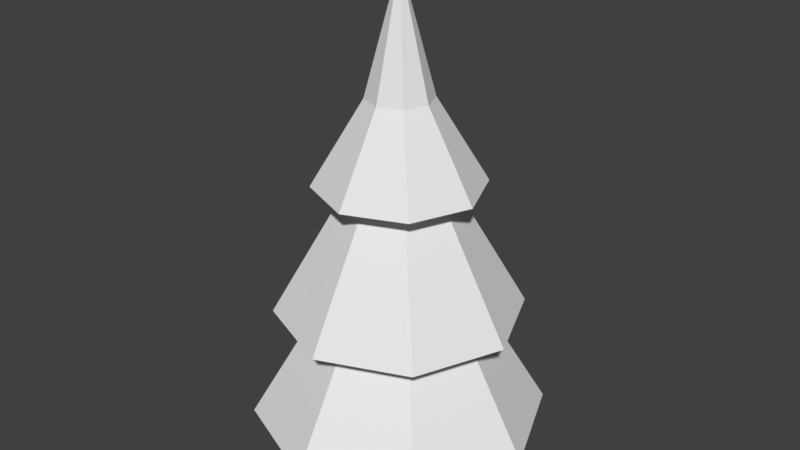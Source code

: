 # Source: tree.blend  (saved by Blender 2.78.0; exported with 4.5.12 LTS)
import bpy
from mathutils import Matrix  # noqa: F401  (used for matrix-valued properties, if any)

bpy.ops.wm.read_factory_settings(use_empty=True)
scene = bpy.context.scene
scene.name = 'Scene'

# ---- collections
col_collection_1 = bpy.data.collections.new('Collection 1'); scene.collection.children.link(col_collection_1)

# ---- world
world_world = bpy.data.worlds.new('World'); scene.world = world_world
world_world.color = (0.05088, 0.05088, 0.05088)
world_world.use_sun_shadow = False
world_world.sun_shadow_jitter_overblur = 0.0
world_world.cycles.sampling_method = 'MANUAL'

# ---- meshes
me_cylinder = bpy.data.meshes.new('Cylinder')
me_cylinder.from_pydata([(0.0, 0.4, 0.0), (0.0, 0.4, 1.639), (0.2828, 0.2828, 0.0), (0.2828, 0.2828, 1.639), (0.4, -1.748e-08, 0.0), (0.4, -1.748e-08, 1.639), (0.2828, -0.2828, 0.0), (0.2828, -0.2828, 1.639), (-3.497e-08, -0.4, 0.0), (-3.497e-08, -0.4, 1.639), (-0.2828, -0.2828, 0.0), (-0.2828, -0.2828, 1.639), (-0.4, 4.77e-09, 0.0), (-0.4, 4.77e-09, 1.639), (-0.2828, 0.2828, 0.0), (-0.2828, 0.2828, 1.639), (3.036e-08, 1.792, 0.4907), (1.267, 1.267, 0.4907), (1.792, -9.542e-08, 0.4907), (1.267, -1.267, 0.4907), (-1.263e-07, -1.792, 0.4907), (-1.267, -1.267, 0.4907), (-1.792, 4.291e-09, 0.4907), (-1.267, 1.267, 0.4907), (2.065e-08, 0.6666, 2.391), (0.4713, 0.4713, 2.391), (0.6666, -1.677e-08, 2.391), (0.4713, -0.4713, 2.391), (-3.762e-08, -0.6666, 2.391), (-0.4713, -0.4713, 2.391), (-0.6666, 2.031e-08, 2.391), (-0.4713, 0.4713, 2.391), (4.622e-08, 1.492, 1.893), (1.055, 1.055, 1.893), (1.492, -6.061e-08, 1.893), (1.055, -1.055, 1.893), (-8.422e-08, -1.492, 1.893), (-1.055, -1.055, 1.893), (-1.492, 2.24e-08, 1.893), (-1.055, 1.055, 1.893), (1.164e-07, 0.2941, 3.97), (0.208, 0.208, 3.97), (0.2941, 1.751e-11, 3.97), (0.208, -0.208, 3.97), (9.065e-08, -0.2941, 3.97), (-0.208, -0.208, 3.97), (-0.2941, 1.638e-08, 3.97), (-0.208, 0.208, 3.97), (2.134e-07, 1.007, 3.473), (0.7121, 0.7121, 3.473), (1.007, -1.227e-08, 3.473), (0.7121, -0.7121, 3.473), (1.253e-07, -1.007, 3.473), (-0.7121, -0.7121, 3.473), (-1.007, 4.376e-08, 3.473), (-0.7121, 0.7121, 3.473), (3.589e-07, 0.01983, 5.899), (0.01403, 0.01403, 5.899), (0.01984, 1.186e-08, 5.899), (0.01403, -0.01403, 5.899), (3.571e-07, -0.01983, 5.899), (-0.01402, -0.01403, 5.899), (-0.01983, 1.296e-08, 5.899), (-0.01402, 0.01403, 5.899), (-0.3938, 2.528e-08, 4.491), (-0.2785, 0.2785, 4.491), (2.522e-07, -0.3938, 4.491), (-0.2785, -0.2785, 4.491), (0.3938, 3.369e-09, 4.491), (0.2785, -0.2785, 4.491), (2.866e-07, 0.3938, 4.491), (0.2785, 0.2785, 4.491)], [], [(0, 1, 3, 2), (2, 3, 5, 4), (4, 5, 7, 6), (6, 7, 9, 8), (8, 9, 11, 10), (10, 11, 13, 12), (7, 5, 18, 19), (12, 13, 15, 14), (14, 15, 1, 0), (23, 22, 30, 31), (13, 11, 21, 22), (9, 7, 19, 20), (15, 13, 22, 23), (5, 3, 17, 18), (11, 9, 20, 21), (1, 15, 23, 16), (3, 1, 16, 17), (26, 25, 33, 34), (21, 20, 28, 29), (19, 18, 26, 27), (17, 16, 24, 25), (16, 23, 31, 24), (22, 21, 29, 30), (20, 19, 27, 28), (18, 17, 25, 26), (32, 39, 47, 40), (31, 30, 38, 39), (29, 28, 36, 37), (27, 26, 34, 35), (25, 24, 32, 33), (24, 31, 39, 32), (30, 29, 37, 38), (28, 27, 35, 36), (43, 42, 50, 51), (38, 37, 45, 46), (36, 35, 43, 44), (34, 33, 41, 42), (39, 38, 46, 47), (37, 36, 44, 45), (35, 34, 42, 43), (33, 32, 40, 41), (65, 64, 62, 63), (41, 40, 48, 49), (40, 47, 55, 48), (46, 45, 53, 54), (44, 43, 51, 52), (42, 41, 49, 50), (47, 46, 54, 55), (45, 44, 52, 53), (57, 56, 63, 62, 61, 60, 59, 58), (67, 66, 60, 61), (69, 68, 58, 59), (71, 70, 56, 57), (70, 65, 63, 56), (64, 67, 61, 62), (66, 69, 59, 60), (68, 71, 57, 58), (50, 49, 71, 68), (52, 51, 69, 66), (54, 53, 67, 64), (48, 55, 65, 70), (49, 48, 70, 71), (51, 50, 68, 69), (53, 52, 66, 67), (55, 54, 64, 65)])
me_cylinder.use_remesh_preserve_volume = False
me_cylinder.use_remesh_preserve_attributes = False
me_cylinder.use_mirror_vertex_groups = False
me_cylinder.update()

# ---- objects
ob_cylinder = bpy.data.objects.new('Cylinder', me_cylinder)

# ---- transforms, parenting, visibility, modifiers, constraints
ob_cylinder.location = (0.0, 0.0, 0.0)
ob_cylinder.lineart.crease_threshold = 0.0

# ---- collection membership
col_collection_1.objects.link(ob_cylinder)

# ---- scene / render settings (as saved in the file)
scene.frame_start = 1; scene.frame_end = 250; scene.frame_set(1)
scene.render.engine = 'BLENDER_EEVEE_NEXT'
scene.render.resolution_percentage = 50
scene.render.dither_intensity = 0.0
scene.cycles.use_denoising = False
scene.cycles.samples = 128
scene.cycles.sampling_pattern = 'TABULATED_SOBOL'
scene.cycles.light_sampling_threshold = 0.0
scene.cycles.use_adaptive_sampling = False
scene.cycles.use_light_tree = False
scene.cycles.blur_glossy = 0.0
scene.cycles.sample_clamp_indirect = 0.0
scene.view_settings.view_transform = 'Standard'
bpy.context.view_layer.update()

# ---- added for rendering (the .blend has no active camera and no usable light): camera, sun
cam_auto = bpy.data.cameras.new('AutoCamera')
cam_auto.lens = 50.0
cam_auto.sensor_width = 36.0
cam_auto.clip_end = 1000.0
ob_auto_camera = bpy.data.objects.new('AutoCamera', cam_auto)
scene.collection.objects.link(ob_auto_camera)
ob_auto_camera.location = (7.19589, -8.63507, 8.70603)
ob_auto_camera.rotation_euler = (1.09748, -7.21219e-08, 0.694738)
scene.camera = ob_auto_camera
light_auto_sun = bpy.data.lights.new('AutoSun', 'SUN')
light_auto_sun.energy = 3.0
light_auto_sun.angle = 0.0523599
ob_auto_sun = bpy.data.objects.new('AutoSun', light_auto_sun)
scene.collection.objects.link(ob_auto_sun)
ob_auto_sun.rotation_euler = (0.872665, 0.174533, 0.523599)
bpy.context.view_layer.update()
